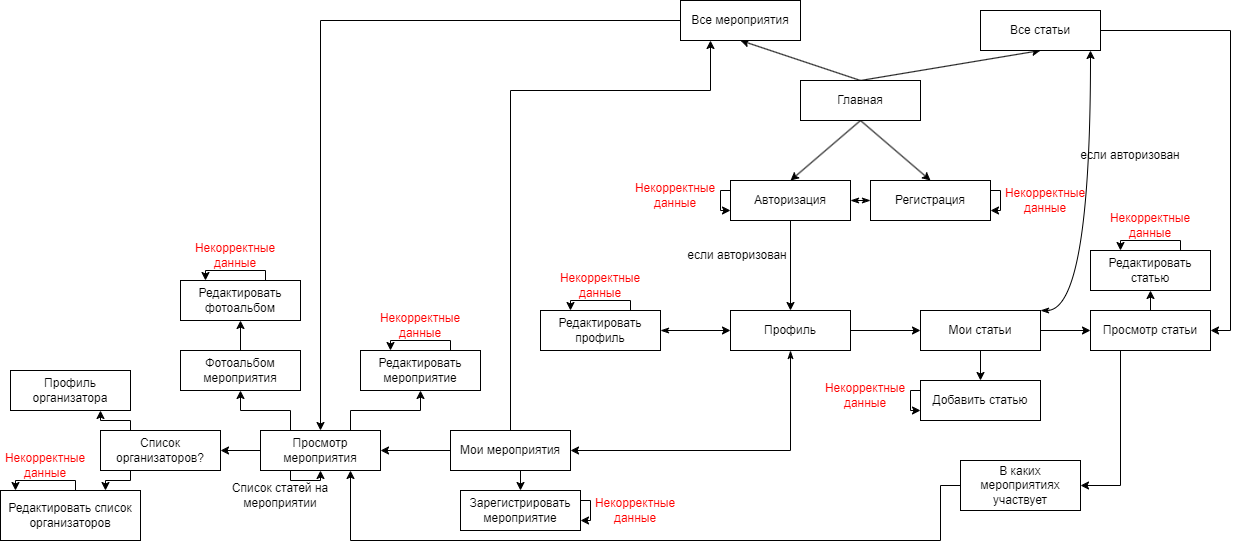

The diagram above was exported from draw.io. Its source (the exported page's mxGraphModel, read from the mxfile embedded in the PNG):
<mxGraphModel dx="2643" dy="830" grid="1" gridSize="10" guides="1" tooltips="1" connect="1" arrows="1" fold="1" page="0" pageScale="1" pageWidth="827" pageHeight="1169" math="0" shadow="0">
  <root>
    <mxCell id="0" />
    <mxCell id="1" parent="0" />
    <mxCell id="a84MXsQLxHJOiE6WpJyl-29" style="rounded=0;orthogonalLoop=1;jettySize=auto;html=1;exitX=0.5;exitY=1;exitDx=0;exitDy=0;entryX=0.5;entryY=0;entryDx=0;entryDy=0;" parent="1" source="a84MXsQLxHJOiE6WpJyl-13" target="a84MXsQLxHJOiE6WpJyl-14" edge="1">
      <mxGeometry relative="1" as="geometry" />
    </mxCell>
    <mxCell id="a84MXsQLxHJOiE6WpJyl-30" style="rounded=0;orthogonalLoop=1;jettySize=auto;html=1;exitX=0.5;exitY=1;exitDx=0;exitDy=0;entryX=0.5;entryY=0;entryDx=0;entryDy=0;" parent="1" source="a84MXsQLxHJOiE6WpJyl-13" target="a84MXsQLxHJOiE6WpJyl-27" edge="1">
      <mxGeometry relative="1" as="geometry" />
    </mxCell>
    <mxCell id="a84MXsQLxHJOiE6WpJyl-54" style="rounded=0;orthogonalLoop=1;jettySize=auto;html=1;exitX=0.5;exitY=0;exitDx=0;exitDy=0;entryX=0.5;entryY=1;entryDx=0;entryDy=0;" parent="1" source="a84MXsQLxHJOiE6WpJyl-13" target="a84MXsQLxHJOiE6WpJyl-52" edge="1">
      <mxGeometry relative="1" as="geometry" />
    </mxCell>
    <mxCell id="a84MXsQLxHJOiE6WpJyl-55" style="rounded=0;orthogonalLoop=1;jettySize=auto;html=1;exitX=0.5;exitY=0;exitDx=0;exitDy=0;entryX=0.5;entryY=1;entryDx=0;entryDy=0;" parent="1" source="a84MXsQLxHJOiE6WpJyl-13" target="a84MXsQLxHJOiE6WpJyl-53" edge="1">
      <mxGeometry relative="1" as="geometry" />
    </mxCell>
    <mxCell id="a84MXsQLxHJOiE6WpJyl-13" value="Главная" style="rounded=0;whiteSpace=wrap;html=1;" parent="1" vertex="1">
      <mxGeometry x="320" y="160" width="120" height="40" as="geometry" />
    </mxCell>
    <mxCell id="a84MXsQLxHJOiE6WpJyl-34" style="edgeStyle=orthogonalEdgeStyle;rounded=0;orthogonalLoop=1;jettySize=auto;html=1;exitX=0.5;exitY=1;exitDx=0;exitDy=0;entryX=0.5;entryY=0;entryDx=0;entryDy=0;" parent="1" source="a84MXsQLxHJOiE6WpJyl-14" target="a84MXsQLxHJOiE6WpJyl-33" edge="1">
      <mxGeometry relative="1" as="geometry" />
    </mxCell>
    <mxCell id="a84MXsQLxHJOiE6WpJyl-14" value="Авторизация" style="rounded=0;whiteSpace=wrap;html=1;" parent="1" vertex="1">
      <mxGeometry x="250" y="260" width="120" height="40" as="geometry" />
    </mxCell>
    <mxCell id="a84MXsQLxHJOiE6WpJyl-31" style="edgeStyle=orthogonalEdgeStyle;rounded=0;orthogonalLoop=1;jettySize=auto;html=1;exitX=0;exitY=0.5;exitDx=0;exitDy=0;entryX=1;entryY=0.5;entryDx=0;entryDy=0;startArrow=classicThin;startFill=1;endArrow=classicThin;endFill=1;" parent="1" source="a84MXsQLxHJOiE6WpJyl-27" target="a84MXsQLxHJOiE6WpJyl-14" edge="1">
      <mxGeometry relative="1" as="geometry" />
    </mxCell>
    <mxCell id="a84MXsQLxHJOiE6WpJyl-27" value="Регистрация" style="rounded=0;whiteSpace=wrap;html=1;" parent="1" vertex="1">
      <mxGeometry x="390" y="260" width="120" height="40" as="geometry" />
    </mxCell>
    <mxCell id="a84MXsQLxHJOiE6WpJyl-38" style="edgeStyle=orthogonalEdgeStyle;rounded=0;orthogonalLoop=1;jettySize=auto;html=1;exitX=0;exitY=0.5;exitDx=0;exitDy=0;entryX=1;entryY=0.5;entryDx=0;entryDy=0;startArrow=classic;startFill=1;endArrow=classicThin;endFill=1;" parent="1" source="a84MXsQLxHJOiE6WpJyl-33" target="a84MXsQLxHJOiE6WpJyl-37" edge="1">
      <mxGeometry relative="1" as="geometry" />
    </mxCell>
    <mxCell id="a84MXsQLxHJOiE6WpJyl-40" style="rounded=0;orthogonalLoop=1;jettySize=auto;html=1;exitX=1;exitY=0.5;exitDx=0;exitDy=0;entryX=0;entryY=0.5;entryDx=0;entryDy=0;" parent="1" source="a84MXsQLxHJOiE6WpJyl-33" target="a84MXsQLxHJOiE6WpJyl-39" edge="1">
      <mxGeometry relative="1" as="geometry" />
    </mxCell>
    <mxCell id="a84MXsQLxHJOiE6WpJyl-59" style="edgeStyle=orthogonalEdgeStyle;rounded=0;orthogonalLoop=1;jettySize=auto;html=1;exitX=0.5;exitY=1;exitDx=0;exitDy=0;entryX=1;entryY=0.5;entryDx=0;entryDy=0;startArrow=classicThin;startFill=1;" parent="1" source="a84MXsQLxHJOiE6WpJyl-33" target="a84MXsQLxHJOiE6WpJyl-51" edge="1">
      <mxGeometry relative="1" as="geometry" />
    </mxCell>
    <mxCell id="a84MXsQLxHJOiE6WpJyl-33" value="Профиль" style="rounded=0;whiteSpace=wrap;html=1;" parent="1" vertex="1">
      <mxGeometry x="250" y="390" width="120" height="40" as="geometry" />
    </mxCell>
    <mxCell id="a84MXsQLxHJOiE6WpJyl-37" value="Редактировать профиль" style="rounded=0;whiteSpace=wrap;html=1;" parent="1" vertex="1">
      <mxGeometry x="60" y="390" width="120" height="40" as="geometry" />
    </mxCell>
    <mxCell id="a84MXsQLxHJOiE6WpJyl-42" style="rounded=0;orthogonalLoop=1;jettySize=auto;html=1;exitX=0.5;exitY=1;exitDx=0;exitDy=0;entryX=0.5;entryY=0;entryDx=0;entryDy=0;" parent="1" source="a84MXsQLxHJOiE6WpJyl-39" target="a84MXsQLxHJOiE6WpJyl-41" edge="1">
      <mxGeometry relative="1" as="geometry" />
    </mxCell>
    <mxCell id="a84MXsQLxHJOiE6WpJyl-44" value="" style="edgeStyle=orthogonalEdgeStyle;rounded=0;orthogonalLoop=1;jettySize=auto;html=1;" parent="1" source="a84MXsQLxHJOiE6WpJyl-39" target="a84MXsQLxHJOiE6WpJyl-43" edge="1">
      <mxGeometry relative="1" as="geometry" />
    </mxCell>
    <mxCell id="a84MXsQLxHJOiE6WpJyl-56" style="edgeStyle=orthogonalEdgeStyle;rounded=0;orthogonalLoop=1;jettySize=auto;html=1;exitX=1;exitY=0;exitDx=0;exitDy=0;startArrow=classicThin;startFill=1;elbow=vertical;curved=1;" parent="1" source="a84MXsQLxHJOiE6WpJyl-39" target="a84MXsQLxHJOiE6WpJyl-52" edge="1">
      <mxGeometry relative="1" as="geometry">
        <Array as="points">
          <mxPoint x="610" y="390" />
        </Array>
      </mxGeometry>
    </mxCell>
    <mxCell id="a84MXsQLxHJOiE6WpJyl-39" value="Мои статьи" style="rounded=0;whiteSpace=wrap;html=1;" parent="1" vertex="1">
      <mxGeometry x="440" y="390" width="120" height="40" as="geometry" />
    </mxCell>
    <mxCell id="a84MXsQLxHJOiE6WpJyl-41" value="Добавить статью" style="rounded=0;whiteSpace=wrap;html=1;" parent="1" vertex="1">
      <mxGeometry x="440" y="460" width="120" height="40" as="geometry" />
    </mxCell>
    <mxCell id="a84MXsQLxHJOiE6WpJyl-50" style="edgeStyle=orthogonalEdgeStyle;rounded=0;orthogonalLoop=1;jettySize=auto;html=1;exitX=0.5;exitY=0;exitDx=0;exitDy=0;entryX=0.5;entryY=1;entryDx=0;entryDy=0;" parent="1" source="a84MXsQLxHJOiE6WpJyl-43" target="a84MXsQLxHJOiE6WpJyl-49" edge="1">
      <mxGeometry relative="1" as="geometry" />
    </mxCell>
    <mxCell id="a84MXsQLxHJOiE6WpJyl-43" value="Просмотр статьи" style="rounded=0;whiteSpace=wrap;html=1;" parent="1" vertex="1">
      <mxGeometry x="610" y="390" width="120" height="40" as="geometry" />
    </mxCell>
    <mxCell id="a84MXsQLxHJOiE6WpJyl-49" value="Редактировать статью" style="rounded=0;whiteSpace=wrap;html=1;" parent="1" vertex="1">
      <mxGeometry x="610" y="330" width="120" height="40" as="geometry" />
    </mxCell>
    <mxCell id="a84MXsQLxHJOiE6WpJyl-61" style="edgeStyle=orthogonalEdgeStyle;rounded=0;orthogonalLoop=1;jettySize=auto;html=1;entryX=1;entryY=0.5;entryDx=0;entryDy=0;" parent="1" source="a84MXsQLxHJOiE6WpJyl-51" target="a84MXsQLxHJOiE6WpJyl-60" edge="1">
      <mxGeometry relative="1" as="geometry" />
    </mxCell>
    <mxCell id="PhdrpPHSbCfRJhJPBL-Z-6" style="edgeStyle=orthogonalEdgeStyle;rounded=0;orthogonalLoop=1;jettySize=auto;html=1;exitX=0.5;exitY=0;exitDx=0;exitDy=0;entryX=0.25;entryY=1;entryDx=0;entryDy=0;" parent="1" source="a84MXsQLxHJOiE6WpJyl-51" target="a84MXsQLxHJOiE6WpJyl-53" edge="1">
      <mxGeometry relative="1" as="geometry">
        <Array as="points">
          <mxPoint x="30" y="170" />
          <mxPoint x="230" y="170" />
        </Array>
      </mxGeometry>
    </mxCell>
    <mxCell id="0X_cqfdXxQ9vQd_TU2-1-35" style="edgeStyle=orthogonalEdgeStyle;rounded=0;orthogonalLoop=1;jettySize=auto;html=1;exitX=0.5;exitY=1;exitDx=0;exitDy=0;entryX=0.5;entryY=0;entryDx=0;entryDy=0;" parent="1" source="a84MXsQLxHJOiE6WpJyl-51" target="0X_cqfdXxQ9vQd_TU2-1-34" edge="1">
      <mxGeometry relative="1" as="geometry" />
    </mxCell>
    <mxCell id="a84MXsQLxHJOiE6WpJyl-51" value="Мои мероприятия" style="rounded=0;whiteSpace=wrap;html=1;" parent="1" vertex="1">
      <mxGeometry x="-30" y="510" width="120" height="40" as="geometry" />
    </mxCell>
    <mxCell id="PhdrpPHSbCfRJhJPBL-Z-5" style="edgeStyle=orthogonalEdgeStyle;rounded=0;orthogonalLoop=1;jettySize=auto;html=1;exitX=1;exitY=0.5;exitDx=0;exitDy=0;entryX=1;entryY=0.5;entryDx=0;entryDy=0;" parent="1" source="a84MXsQLxHJOiE6WpJyl-52" target="a84MXsQLxHJOiE6WpJyl-43" edge="1">
      <mxGeometry relative="1" as="geometry" />
    </mxCell>
    <mxCell id="a84MXsQLxHJOiE6WpJyl-52" value="Все статьи" style="rounded=0;whiteSpace=wrap;html=1;" parent="1" vertex="1">
      <mxGeometry x="500" y="90" width="120" height="40" as="geometry" />
    </mxCell>
    <mxCell id="PhdrpPHSbCfRJhJPBL-Z-7" style="edgeStyle=orthogonalEdgeStyle;rounded=0;orthogonalLoop=1;jettySize=auto;html=1;exitX=0;exitY=0.5;exitDx=0;exitDy=0;entryX=0.5;entryY=0;entryDx=0;entryDy=0;" parent="1" source="a84MXsQLxHJOiE6WpJyl-53" target="a84MXsQLxHJOiE6WpJyl-60" edge="1">
      <mxGeometry relative="1" as="geometry" />
    </mxCell>
    <mxCell id="a84MXsQLxHJOiE6WpJyl-53" value="Все мероприятия" style="rounded=0;whiteSpace=wrap;html=1;" parent="1" vertex="1">
      <mxGeometry x="200" y="80" width="120" height="40" as="geometry" />
    </mxCell>
    <mxCell id="a84MXsQLxHJOiE6WpJyl-57" value="если авторизован" style="text;html=1;strokeColor=none;fillColor=none;align=center;verticalAlign=middle;whiteSpace=wrap;rounded=0;" parent="1" vertex="1">
      <mxGeometry x="197" y="320" width="120" height="30" as="geometry" />
    </mxCell>
    <mxCell id="a84MXsQLxHJOiE6WpJyl-62" style="edgeStyle=orthogonalEdgeStyle;rounded=0;orthogonalLoop=1;jettySize=auto;html=1;exitX=0;exitY=0.5;exitDx=0;exitDy=0;entryX=0.75;entryY=1;entryDx=0;entryDy=0;" parent="1" source="0X_cqfdXxQ9vQd_TU2-1-15" target="a84MXsQLxHJOiE6WpJyl-60" edge="1">
      <mxGeometry relative="1" as="geometry">
        <Array as="points">
          <mxPoint x="460" y="565" />
          <mxPoint x="460" y="620" />
          <mxPoint x="-130" y="620" />
        </Array>
        <mxPoint x="50" y="590" as="sourcePoint" />
      </mxGeometry>
    </mxCell>
    <mxCell id="a84MXsQLxHJOiE6WpJyl-65" style="edgeStyle=orthogonalEdgeStyle;rounded=0;orthogonalLoop=1;jettySize=auto;html=1;exitX=0;exitY=0.5;exitDx=0;exitDy=0;entryX=1;entryY=0.5;entryDx=0;entryDy=0;" parent="1" source="a84MXsQLxHJOiE6WpJyl-60" target="a84MXsQLxHJOiE6WpJyl-64" edge="1">
      <mxGeometry relative="1" as="geometry" />
    </mxCell>
    <mxCell id="0X_cqfdXxQ9vQd_TU2-1-19" style="edgeStyle=orthogonalEdgeStyle;rounded=0;orthogonalLoop=1;jettySize=auto;html=1;exitX=0.25;exitY=0;exitDx=0;exitDy=0;entryX=0.5;entryY=1;entryDx=0;entryDy=0;" parent="1" source="a84MXsQLxHJOiE6WpJyl-60" target="0X_cqfdXxQ9vQd_TU2-1-18" edge="1">
      <mxGeometry relative="1" as="geometry" />
    </mxCell>
    <mxCell id="0X_cqfdXxQ9vQd_TU2-1-21" style="edgeStyle=orthogonalEdgeStyle;rounded=0;orthogonalLoop=1;jettySize=auto;html=1;exitX=0.75;exitY=0;exitDx=0;exitDy=0;entryX=0.5;entryY=1;entryDx=0;entryDy=0;" parent="1" source="a84MXsQLxHJOiE6WpJyl-60" target="0X_cqfdXxQ9vQd_TU2-1-20" edge="1">
      <mxGeometry relative="1" as="geometry" />
    </mxCell>
    <mxCell id="a84MXsQLxHJOiE6WpJyl-60" value="Просмотр мероприятия" style="rounded=0;whiteSpace=wrap;html=1;" parent="1" vertex="1">
      <mxGeometry x="-220" y="510" width="120" height="40" as="geometry" />
    </mxCell>
    <mxCell id="0X_cqfdXxQ9vQd_TU2-1-26" style="edgeStyle=orthogonalEdgeStyle;rounded=0;orthogonalLoop=1;jettySize=auto;html=1;exitX=0.25;exitY=1;exitDx=0;exitDy=0;entryX=0.75;entryY=0;entryDx=0;entryDy=0;" parent="1" source="a84MXsQLxHJOiE6WpJyl-64" target="0X_cqfdXxQ9vQd_TU2-1-25" edge="1">
      <mxGeometry relative="1" as="geometry">
        <Array as="points">
          <mxPoint x="-350" y="560" />
          <mxPoint x="-375" y="560" />
        </Array>
      </mxGeometry>
    </mxCell>
    <mxCell id="0X_cqfdXxQ9vQd_TU2-1-27" style="edgeStyle=orthogonalEdgeStyle;rounded=0;orthogonalLoop=1;jettySize=auto;html=1;exitX=0.25;exitY=0;exitDx=0;exitDy=0;entryX=0.75;entryY=1;entryDx=0;entryDy=0;" parent="1" source="a84MXsQLxHJOiE6WpJyl-64" target="0X_cqfdXxQ9vQd_TU2-1-24" edge="1">
      <mxGeometry relative="1" as="geometry">
        <Array as="points">
          <mxPoint x="-350" y="500" />
          <mxPoint x="-380" y="500" />
        </Array>
      </mxGeometry>
    </mxCell>
    <mxCell id="a84MXsQLxHJOiE6WpJyl-64" value="Список организаторов?" style="rounded=0;whiteSpace=wrap;html=1;" parent="1" vertex="1">
      <mxGeometry x="-380" y="510" width="120" height="40" as="geometry" />
    </mxCell>
    <mxCell id="PhdrpPHSbCfRJhJPBL-Z-1" value="если авторизован" style="text;html=1;strokeColor=none;fillColor=none;align=center;verticalAlign=middle;whiteSpace=wrap;rounded=0;" parent="1" vertex="1">
      <mxGeometry x="590" y="220" width="120" height="30" as="geometry" />
    </mxCell>
    <mxCell id="0X_cqfdXxQ9vQd_TU2-1-1" style="edgeStyle=orthogonalEdgeStyle;rounded=0;orthogonalLoop=1;jettySize=auto;html=1;exitX=0;exitY=0.25;exitDx=0;exitDy=0;entryX=0;entryY=0.75;entryDx=0;entryDy=0;" parent="1" source="a84MXsQLxHJOiE6WpJyl-14" target="a84MXsQLxHJOiE6WpJyl-14" edge="1">
      <mxGeometry relative="1" as="geometry">
        <Array as="points">
          <mxPoint x="240" y="270" />
          <mxPoint x="240" y="290" />
        </Array>
      </mxGeometry>
    </mxCell>
    <mxCell id="0X_cqfdXxQ9vQd_TU2-1-2" value="&lt;font color=&quot;#ff0000&quot;&gt;Некорректные данные&lt;/font&gt;" style="text;html=1;align=center;verticalAlign=middle;whiteSpace=wrap;rounded=0;" parent="1" vertex="1">
      <mxGeometry x="520" y="265" width="90" height="30" as="geometry" />
    </mxCell>
    <mxCell id="0X_cqfdXxQ9vQd_TU2-1-3" style="edgeStyle=orthogonalEdgeStyle;rounded=0;orthogonalLoop=1;jettySize=auto;html=1;exitX=1;exitY=0.25;exitDx=0;exitDy=0;entryX=1;entryY=0.75;entryDx=0;entryDy=0;" parent="1" source="a84MXsQLxHJOiE6WpJyl-27" target="a84MXsQLxHJOiE6WpJyl-27" edge="1">
      <mxGeometry relative="1" as="geometry">
        <Array as="points">
          <mxPoint x="520" y="270" />
          <mxPoint x="520" y="290" />
        </Array>
      </mxGeometry>
    </mxCell>
    <mxCell id="0X_cqfdXxQ9vQd_TU2-1-4" value="&lt;font color=&quot;#ff0000&quot;&gt;Некорректные данные&lt;/font&gt;" style="text;html=1;align=center;verticalAlign=middle;whiteSpace=wrap;rounded=0;" parent="1" vertex="1">
      <mxGeometry x="150" y="260" width="90" height="30" as="geometry" />
    </mxCell>
    <mxCell id="0X_cqfdXxQ9vQd_TU2-1-5" style="edgeStyle=orthogonalEdgeStyle;rounded=0;orthogonalLoop=1;jettySize=auto;html=1;exitX=0;exitY=0.25;exitDx=0;exitDy=0;entryX=0;entryY=0.75;entryDx=0;entryDy=0;" parent="1" edge="1">
      <mxGeometry relative="1" as="geometry">
        <mxPoint x="440" y="470" as="sourcePoint" />
        <mxPoint x="440" y="490" as="targetPoint" />
        <Array as="points">
          <mxPoint x="430" y="470" />
          <mxPoint x="430" y="490" />
        </Array>
      </mxGeometry>
    </mxCell>
    <mxCell id="0X_cqfdXxQ9vQd_TU2-1-6" value="&lt;font color=&quot;#ff0000&quot;&gt;Некорректные данные&lt;/font&gt;" style="text;html=1;align=center;verticalAlign=middle;whiteSpace=wrap;rounded=0;" parent="1" vertex="1">
      <mxGeometry x="340" y="460" width="90" height="30" as="geometry" />
    </mxCell>
    <mxCell id="0X_cqfdXxQ9vQd_TU2-1-7" style="edgeStyle=orthogonalEdgeStyle;rounded=0;orthogonalLoop=1;jettySize=auto;html=1;exitX=0.75;exitY=0;exitDx=0;exitDy=0;entryX=0.25;entryY=0;entryDx=0;entryDy=0;" parent="1" source="a84MXsQLxHJOiE6WpJyl-37" target="a84MXsQLxHJOiE6WpJyl-37" edge="1">
      <mxGeometry relative="1" as="geometry">
        <Array as="points">
          <mxPoint x="150" y="380" />
          <mxPoint x="90" y="380" />
        </Array>
      </mxGeometry>
    </mxCell>
    <mxCell id="0X_cqfdXxQ9vQd_TU2-1-8" value="&lt;font color=&quot;#ff0000&quot;&gt;Некорректные данные&lt;/font&gt;" style="text;html=1;align=center;verticalAlign=middle;whiteSpace=wrap;rounded=0;" parent="1" vertex="1">
      <mxGeometry x="75" y="350" width="90" height="30" as="geometry" />
    </mxCell>
    <mxCell id="0X_cqfdXxQ9vQd_TU2-1-9" style="edgeStyle=orthogonalEdgeStyle;rounded=0;orthogonalLoop=1;jettySize=auto;html=1;exitX=0.75;exitY=0;exitDx=0;exitDy=0;entryX=0.25;entryY=0;entryDx=0;entryDy=0;" parent="1" edge="1">
      <mxGeometry relative="1" as="geometry">
        <mxPoint x="700" y="330" as="sourcePoint" />
        <mxPoint x="640" y="330" as="targetPoint" />
        <Array as="points">
          <mxPoint x="700" y="320" />
          <mxPoint x="640" y="320" />
        </Array>
      </mxGeometry>
    </mxCell>
    <mxCell id="0X_cqfdXxQ9vQd_TU2-1-10" value="&lt;font color=&quot;#ff0000&quot;&gt;Некорректные данные&lt;/font&gt;" style="text;html=1;align=center;verticalAlign=middle;whiteSpace=wrap;rounded=0;" parent="1" vertex="1">
      <mxGeometry x="625" y="290" width="90" height="30" as="geometry" />
    </mxCell>
    <mxCell id="0X_cqfdXxQ9vQd_TU2-1-12" value="" style="edgeStyle=orthogonalEdgeStyle;rounded=0;orthogonalLoop=1;jettySize=auto;html=1;exitX=0.25;exitY=1;exitDx=0;exitDy=0;entryX=0.5;entryY=1;entryDx=0;entryDy=0;" parent="1" source="a84MXsQLxHJOiE6WpJyl-60" target="a84MXsQLxHJOiE6WpJyl-60" edge="1">
      <mxGeometry relative="1" as="geometry">
        <Array as="points">
          <mxPoint x="-190" y="560" />
          <mxPoint x="-160" y="560" />
        </Array>
        <mxPoint x="-160" y="550" as="sourcePoint" />
        <mxPoint x="-10" y="610" as="targetPoint" />
      </mxGeometry>
    </mxCell>
    <mxCell id="0X_cqfdXxQ9vQd_TU2-1-14" value="Список статей на мероприятии" style="text;html=1;strokeColor=none;fillColor=none;align=center;verticalAlign=middle;whiteSpace=wrap;rounded=0;" parent="1" vertex="1">
      <mxGeometry x="-250" y="560" width="100" height="30" as="geometry" />
    </mxCell>
    <mxCell id="0X_cqfdXxQ9vQd_TU2-1-16" value="" style="edgeStyle=orthogonalEdgeStyle;rounded=0;orthogonalLoop=1;jettySize=auto;html=1;exitX=0.25;exitY=1;exitDx=0;exitDy=0;entryX=1;entryY=0.5;entryDx=0;entryDy=0;" parent="1" source="a84MXsQLxHJOiE6WpJyl-43" target="0X_cqfdXxQ9vQd_TU2-1-15" edge="1">
      <mxGeometry relative="1" as="geometry">
        <Array as="points" />
        <mxPoint x="640" y="430" as="sourcePoint" />
        <mxPoint x="-130" y="550" as="targetPoint" />
      </mxGeometry>
    </mxCell>
    <mxCell id="0X_cqfdXxQ9vQd_TU2-1-15" value="В каких мероприятиях участвует" style="rounded=0;whiteSpace=wrap;html=1;" parent="1" vertex="1">
      <mxGeometry x="480" y="540" width="120" height="50" as="geometry" />
    </mxCell>
    <mxCell id="0X_cqfdXxQ9vQd_TU2-1-23" style="edgeStyle=orthogonalEdgeStyle;rounded=0;orthogonalLoop=1;jettySize=auto;html=1;exitX=0.5;exitY=0;exitDx=0;exitDy=0;entryX=0.5;entryY=1;entryDx=0;entryDy=0;" parent="1" source="0X_cqfdXxQ9vQd_TU2-1-18" target="0X_cqfdXxQ9vQd_TU2-1-22" edge="1">
      <mxGeometry relative="1" as="geometry" />
    </mxCell>
    <mxCell id="0X_cqfdXxQ9vQd_TU2-1-18" value="Фотоальбом мероприятия" style="rounded=0;whiteSpace=wrap;html=1;" parent="1" vertex="1">
      <mxGeometry x="-300" y="430" width="120" height="40" as="geometry" />
    </mxCell>
    <mxCell id="0X_cqfdXxQ9vQd_TU2-1-20" value="Редактировать мероприятие" style="rounded=0;whiteSpace=wrap;html=1;" parent="1" vertex="1">
      <mxGeometry x="-120" y="430" width="120" height="40" as="geometry" />
    </mxCell>
    <mxCell id="0X_cqfdXxQ9vQd_TU2-1-22" value="Редактировать фотоальбом" style="rounded=0;whiteSpace=wrap;html=1;" parent="1" vertex="1">
      <mxGeometry x="-300" y="360" width="120" height="40" as="geometry" />
    </mxCell>
    <mxCell id="0X_cqfdXxQ9vQd_TU2-1-24" value="Профиль организатора" style="rounded=0;whiteSpace=wrap;html=1;" parent="1" vertex="1">
      <mxGeometry x="-470" y="450" width="120" height="40" as="geometry" />
    </mxCell>
    <mxCell id="0X_cqfdXxQ9vQd_TU2-1-25" value="Редактировать список организаторов" style="rounded=0;whiteSpace=wrap;html=1;" parent="1" vertex="1">
      <mxGeometry x="-480" y="570" width="140" height="50" as="geometry" />
    </mxCell>
    <mxCell id="0X_cqfdXxQ9vQd_TU2-1-28" style="edgeStyle=orthogonalEdgeStyle;rounded=0;orthogonalLoop=1;jettySize=auto;html=1;exitX=0.75;exitY=0;exitDx=0;exitDy=0;entryX=0.25;entryY=0;entryDx=0;entryDy=0;" parent="1" edge="1">
      <mxGeometry relative="1" as="geometry">
        <mxPoint x="-215" y="360" as="sourcePoint" />
        <mxPoint x="-275" y="360" as="targetPoint" />
        <Array as="points">
          <mxPoint x="-215" y="350" />
          <mxPoint x="-275" y="350" />
        </Array>
      </mxGeometry>
    </mxCell>
    <mxCell id="0X_cqfdXxQ9vQd_TU2-1-29" value="&lt;font color=&quot;#ff0000&quot;&gt;Некорректные данные&lt;/font&gt;" style="text;html=1;align=center;verticalAlign=middle;whiteSpace=wrap;rounded=0;" parent="1" vertex="1">
      <mxGeometry x="-290" y="320" width="90" height="30" as="geometry" />
    </mxCell>
    <mxCell id="0X_cqfdXxQ9vQd_TU2-1-30" style="edgeStyle=orthogonalEdgeStyle;rounded=0;orthogonalLoop=1;jettySize=auto;html=1;exitX=0.75;exitY=0;exitDx=0;exitDy=0;entryX=0.25;entryY=0;entryDx=0;entryDy=0;" parent="1" edge="1">
      <mxGeometry relative="1" as="geometry">
        <mxPoint x="-405" y="570" as="sourcePoint" />
        <mxPoint x="-465" y="570" as="targetPoint" />
        <Array as="points">
          <mxPoint x="-405" y="560" />
          <mxPoint x="-465" y="560" />
        </Array>
      </mxGeometry>
    </mxCell>
    <mxCell id="0X_cqfdXxQ9vQd_TU2-1-31" value="&lt;font color=&quot;#ff0000&quot;&gt;Некорректные данные&lt;/font&gt;" style="text;html=1;align=center;verticalAlign=middle;whiteSpace=wrap;rounded=0;" parent="1" vertex="1">
      <mxGeometry x="-480" y="530" width="90" height="30" as="geometry" />
    </mxCell>
    <mxCell id="0X_cqfdXxQ9vQd_TU2-1-32" style="edgeStyle=orthogonalEdgeStyle;rounded=0;orthogonalLoop=1;jettySize=auto;html=1;exitX=0.75;exitY=0;exitDx=0;exitDy=0;entryX=0.25;entryY=0;entryDx=0;entryDy=0;" parent="1" edge="1">
      <mxGeometry relative="1" as="geometry">
        <mxPoint x="-30" y="430" as="sourcePoint" />
        <mxPoint x="-90" y="430" as="targetPoint" />
        <Array as="points">
          <mxPoint x="-30" y="420" />
          <mxPoint x="-90" y="420" />
        </Array>
      </mxGeometry>
    </mxCell>
    <mxCell id="0X_cqfdXxQ9vQd_TU2-1-33" value="&lt;font color=&quot;#ff0000&quot;&gt;Некорректные данные&lt;/font&gt;" style="text;html=1;align=center;verticalAlign=middle;whiteSpace=wrap;rounded=0;" parent="1" vertex="1">
      <mxGeometry x="-105" y="390" width="90" height="30" as="geometry" />
    </mxCell>
    <mxCell id="0X_cqfdXxQ9vQd_TU2-1-34" value="Зарегистрировать мероприятие" style="rounded=0;whiteSpace=wrap;html=1;" parent="1" vertex="1">
      <mxGeometry x="-20" y="570" width="120" height="40" as="geometry" />
    </mxCell>
    <mxCell id="0X_cqfdXxQ9vQd_TU2-1-36" value="&lt;font color=&quot;#ff0000&quot;&gt;Некорректные данные&lt;/font&gt;" style="text;html=1;align=center;verticalAlign=middle;whiteSpace=wrap;rounded=0;" parent="1" vertex="1">
      <mxGeometry x="110" y="575" width="90" height="30" as="geometry" />
    </mxCell>
    <mxCell id="0X_cqfdXxQ9vQd_TU2-1-37" style="edgeStyle=orthogonalEdgeStyle;rounded=0;orthogonalLoop=1;jettySize=auto;html=1;exitX=1;exitY=0.25;exitDx=0;exitDy=0;entryX=1;entryY=0.75;entryDx=0;entryDy=0;" parent="1" edge="1">
      <mxGeometry relative="1" as="geometry">
        <mxPoint x="100" y="580" as="sourcePoint" />
        <mxPoint x="100" y="600" as="targetPoint" />
        <Array as="points">
          <mxPoint x="110" y="580" />
          <mxPoint x="110" y="600" />
        </Array>
      </mxGeometry>
    </mxCell>
  </root>
</mxGraphModel>